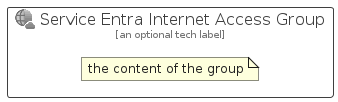

The diagram above was rendered by PlantUML. Its source (embedded in the PNG):
@startuml
' configures the library
!global $INCLUSION_MODE="local"
!global $LIB_BASE_LOCATION="../../.."

' loads the library's bootstrap
!include $LIB_BASE_LOCATION/bootstrap.puml

' loads the package bootstrap
include('azure-20/bootstrap')

' loads the Item which embeds the element ServiceEntraInternetAccessGroup
include('azure-20/Item/Identity/ServiceEntraInternetAccess')

' renders the element
ServiceEntraInternetAccessGroup('ServiceEntraInternetAccessGroup', 'Service Entra Internet Access Group', 'an optional tech label') {
    note as note
        the content of the group
    end note
}
@enduml